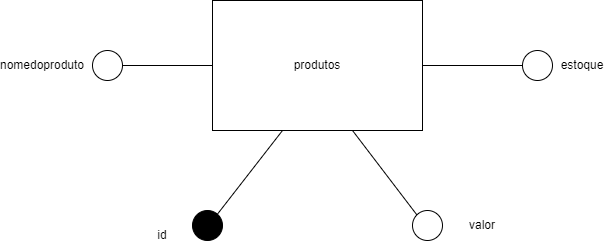

The diagram above was exported from draw.io. Its source (the exported page's mxGraphModel, read from the mxfile embedded in the PNG):
<mxGraphModel dx="1102" dy="525" grid="1" gridSize="10" guides="1" tooltips="1" connect="1" arrows="1" fold="1" page="1" pageScale="1" pageWidth="827" pageHeight="1169" math="0" shadow="0">
  <root>
    <mxCell id="0" />
    <mxCell id="1" parent="0" />
    <mxCell id="vPyilCOyHYQQmYJd7m3b-1" value="produtos" style="rounded=0;whiteSpace=wrap;html=1;" vertex="1" parent="1">
      <mxGeometry x="290" y="200" width="210" height="130" as="geometry" />
    </mxCell>
    <mxCell id="vPyilCOyHYQQmYJd7m3b-2" value="" style="endArrow=none;html=1;rounded=0;" edge="1" parent="1">
      <mxGeometry width="50" height="50" relative="1" as="geometry">
        <mxPoint x="290" y="420" as="sourcePoint" />
        <mxPoint x="360" y="330" as="targetPoint" />
      </mxGeometry>
    </mxCell>
    <mxCell id="vPyilCOyHYQQmYJd7m3b-3" value="" style="ellipse;whiteSpace=wrap;html=1;fillColor=#000000;" vertex="1" parent="1">
      <mxGeometry x="270" y="410" width="30" height="30" as="geometry" />
    </mxCell>
    <mxCell id="vPyilCOyHYQQmYJd7m3b-4" value="" style="ellipse;whiteSpace=wrap;html=1;" vertex="1" parent="1">
      <mxGeometry x="490" y="410" width="30" height="30" as="geometry" />
    </mxCell>
    <mxCell id="vPyilCOyHYQQmYJd7m3b-5" value="" style="endArrow=none;html=1;rounded=0;exitX=0;exitY=0;exitDx=0;exitDy=0;" edge="1" parent="1" source="vPyilCOyHYQQmYJd7m3b-4">
      <mxGeometry width="50" height="50" relative="1" as="geometry">
        <mxPoint x="500" y="380" as="sourcePoint" />
        <mxPoint x="430" y="330" as="targetPoint" />
        <Array as="points" />
      </mxGeometry>
    </mxCell>
    <mxCell id="vPyilCOyHYQQmYJd7m3b-6" value="" style="ellipse;whiteSpace=wrap;html=1;" vertex="1" parent="1">
      <mxGeometry x="600" y="250" width="30" height="30" as="geometry" />
    </mxCell>
    <mxCell id="vPyilCOyHYQQmYJd7m3b-7" value="" style="endArrow=none;html=1;rounded=0;entryX=0;entryY=0.5;entryDx=0;entryDy=0;exitX=1;exitY=0.5;exitDx=0;exitDy=0;" edge="1" parent="1" source="vPyilCOyHYQQmYJd7m3b-1" target="vPyilCOyHYQQmYJd7m3b-6">
      <mxGeometry width="50" height="50" relative="1" as="geometry">
        <mxPoint x="530" y="300" as="sourcePoint" />
        <mxPoint x="580" y="250" as="targetPoint" />
      </mxGeometry>
    </mxCell>
    <mxCell id="vPyilCOyHYQQmYJd7m3b-8" value="" style="endArrow=none;html=1;rounded=0;entryX=0;entryY=0.5;entryDx=0;entryDy=0;" edge="1" parent="1" source="vPyilCOyHYQQmYJd7m3b-9" target="vPyilCOyHYQQmYJd7m3b-1">
      <mxGeometry width="50" height="50" relative="1" as="geometry">
        <mxPoint x="200" y="265" as="sourcePoint" />
        <mxPoint x="260" y="230" as="targetPoint" />
      </mxGeometry>
    </mxCell>
    <mxCell id="vPyilCOyHYQQmYJd7m3b-9" value="" style="ellipse;whiteSpace=wrap;html=1;" vertex="1" parent="1">
      <mxGeometry x="170" y="250" width="30" height="30" as="geometry" />
    </mxCell>
    <mxCell id="vPyilCOyHYQQmYJd7m3b-10" value="id" style="text;html=1;strokeColor=none;fillColor=none;align=center;verticalAlign=middle;whiteSpace=wrap;rounded=0;" vertex="1" parent="1">
      <mxGeometry x="210" y="420" width="60" height="30" as="geometry" />
    </mxCell>
    <mxCell id="vPyilCOyHYQQmYJd7m3b-11" value="nomedoproduto" style="text;html=1;strokeColor=none;fillColor=none;align=center;verticalAlign=middle;whiteSpace=wrap;rounded=0;" vertex="1" parent="1">
      <mxGeometry x="90" y="250" width="60" height="30" as="geometry" />
    </mxCell>
    <mxCell id="vPyilCOyHYQQmYJd7m3b-12" value="estoque" style="text;html=1;strokeColor=none;fillColor=none;align=center;verticalAlign=middle;whiteSpace=wrap;rounded=0;" vertex="1" parent="1">
      <mxGeometry x="630" y="250" width="60" height="30" as="geometry" />
    </mxCell>
    <mxCell id="vPyilCOyHYQQmYJd7m3b-13" value="valor" style="text;html=1;strokeColor=none;fillColor=none;align=center;verticalAlign=middle;whiteSpace=wrap;rounded=0;" vertex="1" parent="1">
      <mxGeometry x="530" y="410" width="60" height="30" as="geometry" />
    </mxCell>
  </root>
</mxGraphModel>